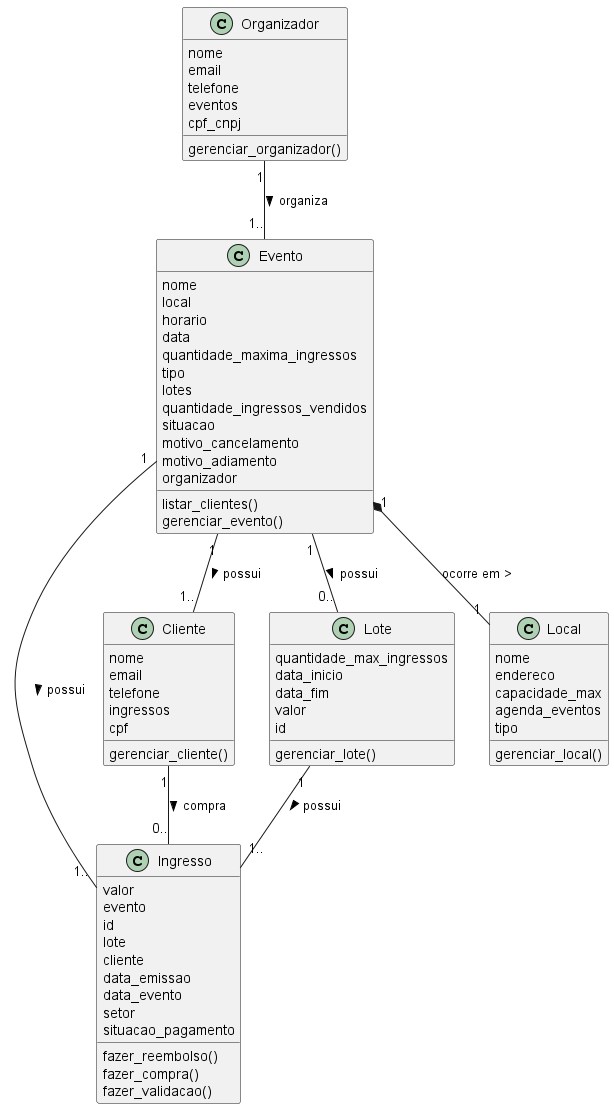

The diagram above was rendered by PlantUML. Its source (embedded in the PNG):
@startuml "Sistema de Compra de Ingresso de Evento"
class Evento{
    nome
    local 
    horario 
    data 
    quantidade_maxima_ingressos
    tipo 
    lotes 
    quantidade_ingressos_vendidos 
    situacao 
    motivo_cancelamento 
    motivo_adiamento 
    organizador 

    listar_clientes() 
    gerenciar_evento()
}

class Ingresso{
    valor
    evento
    id 
    lote 
    cliente
    data_emissao
    data_evento
    setor 
    situacao_pagamento

    fazer_reembolso()
    fazer_compra()
    fazer_validacao()
}

class Cliente{
    nome 
    email 
    telefone 
    ingressos 
    cpf 

    gerenciar_cliente()
}

class Organizador{
    nome 
    email 
    telefone 
    eventos 
    cpf_cnpj 

    gerenciar_organizador()
}


class Lote{
    quantidade_max_ingressos
    data_inicio 
    data_fim 
    valor 
    id 

    gerenciar_lote()
}

class Local {
    nome 
    endereco 
    capacidade_max
    agenda_eventos 
    tipo 

    gerenciar_local()
}

Lote "1" -- "1.." Ingresso : possui >
Evento "1" -- "1.." Ingresso : possui >
Cliente "1" -- "0.." Ingresso : compra >

Evento "1" -- "1.." Cliente : possui >
Organizador "1" -- "1.." Evento : organiza >
Evento "1" -- "0.." Lote : possui >
Evento "1" *-- "1" Local : ocorre em >
@enduml